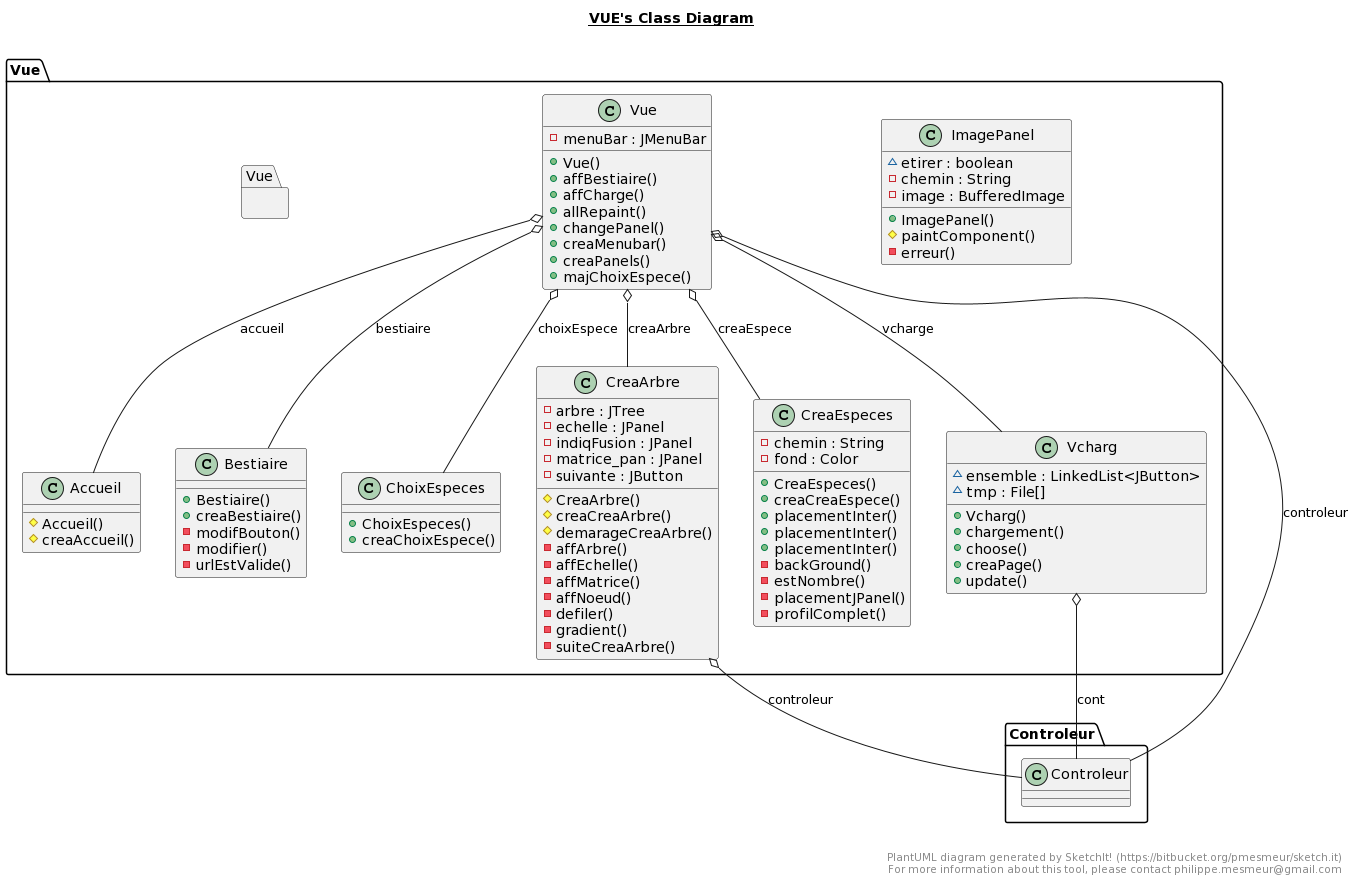

The diagram above was rendered by PlantUML. Its source (embedded in the PNG):
@startuml
title __VUE's Class Diagram__\n

	namespace Vue {
		namespace Vue {
			class Vue.Accueil {
					# Accueil()
					# creaAccueil()
			}
		}
	}
	

	namespace Vue {
		namespace Vue {
			class Vue.Bestiaire {
					+ Bestiaire()
					+ creaBestiaire()
					- modifBouton()
					- modifier()
					- urlEstValide()
			}
		}
	}
	

	namespace Vue {
		namespace Vue {
			class Vue.ChoixEspeces {
					+ ChoixEspeces()
					+ creaChoixEspece()
			}
		}
	}
	

	namespace Vue {
		namespace Vue {
			class Vue.CreaArbre {
					- arbre : JTree
					- echelle : JPanel
					- indiqFusion : JPanel
					- matrice_pan : JPanel
					- suivante : JButton
					# CreaArbre()
					# creaCreaArbre()
					# demarageCreaArbre()
					- affArbre()
					- affEchelle()
					- affMatrice()
					- affNoeud()
					- defiler()
					- gradient()
					- suiteCreaArbre()
			}
		}
	}
	

	namespace Vue {
		namespace Vue {
			class Vue.CreaEspeces {
					- chemin : String
					- fond : Color
					+ CreaEspeces()
					+ creaCreaEspece()
					+ placementInter()
					+ placementInter()
					+ placementInter()
					- backGround()
					- estNombre()
					- placementJPanel()
					- profilComplet()
			}
		}
	}
	

	namespace Vue {
		namespace Vue {
			class Vue.ImagePanel {
					~ etirer : boolean
					- chemin : String
					- image : BufferedImage
					+ ImagePanel()
					# paintComponent()
					- erreur()
			}
		}
	}
	

	namespace Vue {
		namespace Vue {
			class Vue.Vcharg {
					~ ensemble : LinkedList<JButton>
					~ tmp : File[]
					+ Vcharg()
					+ chargement()
					+ choose()
					+ creaPage()
					+ update()
			}
		}
	}
	

	namespace Vue {
		namespace Vue {
			class Vue.Vue {
					- menuBar : JMenuBar
					+ Vue()
					+ affBestiaire()
					+ affCharge()
					+ allRepaint()
					+ changePanel()
					+ creaMenubar()
					+ creaPanels()
					+ majChoixEspece()
			}
		}
	}
	


	Vue.CreaArbre o-- Controleur.Controleur : controleur

	Vue.Vcharg o-- Controleur.Controleur : cont
	Vue.Vue o-- Vue.ChoixEspeces : choixEspece
	Vue.Vue o-- Vue.CreaArbre : creaArbre
	Vue.Vue o-- Vue.Vcharg : vcharge
	Vue.Vue o-- Vue.Accueil : accueil
	Vue.Vue o-- Vue.Bestiaire : bestiaire
	Vue.Vue o-- Controleur.Controleur : controleur
	Vue.Vue o-- Vue.CreaEspeces : creaEspece


right footer


PlantUML diagram generated by SketchIt! (https://bitbucket.org/pmesmeur/sketch.it)
For more information about this tool, please contact philippe.mesmeur@gmail.com
endfooter
@enduml